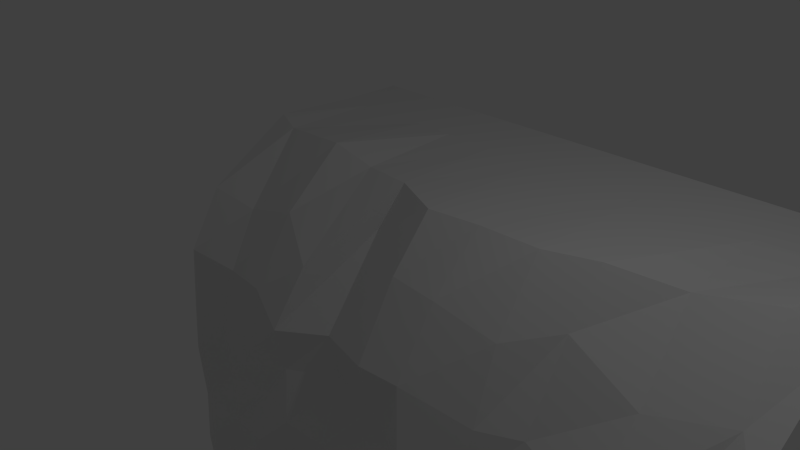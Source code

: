 # Source: walls.blend  (saved by Blender 2.76.0; exported with 4.5.12 LTS)
import bpy
from mathutils import Matrix  # noqa: F401  (used for matrix-valued properties, if any)

bpy.ops.wm.read_factory_settings(use_empty=True)
scene = bpy.context.scene
scene.name = 'Scene'

# ---- collections
col_collection_1 = bpy.data.collections.new('Collection 1'); scene.collection.children.link(col_collection_1)

# ---- world
world_world = bpy.data.worlds.new('World'); scene.world = world_world
world_world.color = (0.05088, 0.05088, 0.05088)
world_world.use_sun_shadow = False
world_world.sun_shadow_jitter_overblur = 0.0
world_world.cycles.sampling_method = 'MANUAL'
world_world.cycles.sample_map_resolution = 256

# ---- cameras
cam_camera = bpy.data.cameras.new('Camera')
cam_camera.clip_end = 100.0
cam_camera.lens = 35.0
cam_camera.sensor_width = 32.0
cam_camera.sensor_height = 18.0
cam_camera.ortho_scale = 7.314
cam_camera.dof.focus_distance = 0.0
cam_camera.dof.aperture_fstop = 128.0

# ---- lights
light_lamp = bpy.data.lights.new('Lamp', 'POINT')
light_lamp.transmission_factor = 0.0
light_lamp.cutoff_distance = 30.0
light_lamp.energy = 100.0
light_lamp.shadow_buffer_clip_start = 1.001
light_lamp.shadow_soft_size = 0.1
light_lamp.shadow_maximum_resolution = 0.006
light_lamp.use_absolute_resolution = True
light_lamp.cycles.use_multiple_importance_sampling = False

# ---- meshes
me_plane = bpy.data.meshes.new('Plane')
me_plane.from_pydata([(-5.0, 2.282, 0.09948), (5.0, 2.234, -0.1428), (-5.0, -0.2737, -10.92), (5.0, -0.2757, -10.92), (-4.442, 2.075, 0.02881), (-3.069, 1.927, 0.164), (-2.302, 1.992, -0.05636), (-1.378, 1.855, -0.002625), (-0.4188, 1.409, 0.03484), (0.4269, 1.545, 0.02794), (1.473, 1.527, 0.06721), (2.252, 1.83, 0.05763), (3.251, 2.204, -0.1036), (4.368, 2.36, 0.1046), (-4.052, -0.3548, -10.92), (-3.109, -0.3003, -10.92), (-2.275, -0.2483, -10.92), (-1.385, -0.2479, -10.92), (-0.5118, -0.06231, -10.92), (0.4791, -0.2511, -10.92), (1.489, -0.2792, -10.92), (2.402, -0.2583, -10.92), (3.269, -0.3304, -10.92), (4.14, -0.1576, -10.92), (-5.0, 0.74, -0.8753), (-5.0, 0.1407, -1.886), (-5.0, 0.0348, -3.112), (-5.0, -0.0222, -3.876), (-5.0, 0.04408, -4.982), (-5.0, -0.02719, -5.966), (-5.0, 0.04212, -6.866), (-5.0, 0.02491, -8.144), (-5.0, -0.1091, -8.922), (-5.0, -0.005957, -10.2), (5.0, -0.0803, -10.27), (5.0, 0.04212, -8.921), (5.0, 0.04212, -7.968), (5.0, 0.04212, -6.974), (5.0, 0.04212, -6.066), (5.0, 0.04212, -4.83), (5.0, 0.04212, -4.065), (5.0, 0.04212, -3.248), (5.0, 0.1407, -1.893), (5.0, 0.6311, -1.139), (4.573, 1.19, -0.8416), (4.168, 0.446, -1.795), (4.425, 0.1545, -2.716), (4.403, 0.1488, -3.938), (3.999, 0.09404, -5.028), (4.243, 0.0922, -5.969), (4.053, 0.1627, -6.871), (3.983, 0.1132, -7.691), (4.107, 0.1232, -8.75), (3.942, 0.03058, -10.06), (3.47, 0.9538, -1.105), (3.414, 0.05918, -2.024), (3.244, 0.1877, -2.895), (3.272, -0.07542, -4.046), (3.156, -0.1815, -4.934), (3.375, -0.1416, -6.086), (3.169, -0.02464, -7.051), (3.056, 0.05363, -8.11), (3.3, 0.134, -8.97), (3.253, -0.06939, -10.1), (2.226, 1.229, -0.7347), (2.268, 0.4395, -1.952), (2.194, 0.05929, -2.803), (2.527, -0.1499, -4.063), (2.198, -0.4481, -5.007), (2.353, -0.2127, -5.906), (2.331, -0.01522, -6.911), (2.471, 0.09171, -7.997), (2.392, 0.06728, -8.718), (2.533, -0.02842, -10.16), (1.489, 0.734, -1.005), (1.556, 0.2681, -2.098), (1.474, 0.02657, -2.997), (1.51, -0.3882, -3.933), (1.358, -0.3269, -4.958), (1.48, -0.4762, -5.809), (1.547, -0.163, -6.779), (1.536, -0.1534, -7.918), (1.452, 0.1996, -9.063), (1.478, -0.1544, -10.09), (0.4434, 0.6493, -0.7967), (0.3504, 0.04429, -1.927), (0.5467, -0.1618, -2.934), (0.3313, -0.2473, -3.926), (0.3548, -0.3347, -4.986), (0.4472, -0.3554, -5.758), (0.2415, 0.06696, -7.039), (0.3838, 0.2589, -7.879), (0.3973, 0.3216, -9.041), (0.2755, 0.2251, -10.04), (-0.4592, 0.7499, -0.8201), (-0.3795, -0.01415, -1.942), (-0.3458, 0.1891, -2.84), (-0.3436, -0.4148, -3.991), (-0.5325, -0.2035, -4.95), (-0.4674, 0.01944, -5.886), (-0.5983, 0.3411, -6.843), (-0.4914, 0.5706, -8.002), (-0.5654, 0.4287, -8.815), (-0.2583, 0.4738, -10.09), (-1.583, 1.488, -0.7407), (-1.462, 0.3203, -2.104), (-1.342, 0.4363, -2.88), (-1.37, 0.01597, -4.017), (-1.372, 0.232, -5.19), (-1.58, 0.1812, -5.878), (-1.292, 0.6939, -6.92), (-1.165, 0.6667, -8.042), (-1.486, 0.5814, -8.968), (-1.434, 0.1417, -10.12), (-2.079, 0.3782, -1.161), (-2.332, -0.08365, -2.228), (-2.373, 0.1056, -3.077), (-2.305, -0.01824, -4.073), (-2.33, 0.1547, -4.797), (-2.226, 0.184, -6.044), (-2.289, 0.4495, -6.887), (-2.2, 0.4849, -7.644), (-2.387, 0.4469, -8.818), (-2.316, 0.2561, -9.849), (-3.105, 0.9183, -0.7778), (-2.966, 0.06929, -1.805), (-3.083, 0.04835, -2.913), (-3.036, 0.1523, -3.919), (-3.135, -0.05425, -4.914), (-3.121, 0.1932, -6.116), (-3.235, 0.1021, -7.158), (-3.116, 0.4564, -8.063), (-2.869, 0.2641, -9.073), (-3.132, -0.2122, -10.19), (-4.195, 0.9304, -1.096), (-3.933, 0.2488, -1.928), (-4.238, 0.117, -3.048), (-4.16, 0.1468, -4.142), (-4.129, 0.1213, -5.135), (-4.012, 0.1631, -6.241), (-4.188, -0.09314, -7.135), (-4.381, 0.01274, -8.209), (-4.177, -0.09338, -9.052), (-4.208, -0.1457, -10.07), (-5.0, 3.801, 0.02326), (5.0, 3.801, 0.02326), (-4.442, 3.801, 0.02326), (-3.069, 3.801, 0.02326), (-2.302, 3.801, 0.02326), (-1.378, 3.801, 0.02326), (-0.4188, 3.801, 0.02326), (0.4269, 3.801, 0.02326), (1.473, 3.801, 0.02326), (2.252, 3.801, 0.02326), (3.251, 3.801, 0.02326), (4.368, 3.801, 0.02326), (-5.0, 5.0, 0.02326), (5.0, 5.0, 0.02326), (-4.442, 5.0, 0.02326), (-3.069, 5.0, 0.02326), (-2.302, 5.0, 0.02326), (-1.378, 5.0, 0.02326), (-0.4188, 5.0, 0.02326), (0.4269, 5.0, 0.02326), (1.473, 5.0, 0.02326), (2.252, 5.0, 0.02326), (3.251, 5.0, 0.02326), (4.368, 5.0, 0.02326), (-5.0, -5.0, -10.92), (5.0, -5.0, -10.92), (-4.052, -5.0, -10.92), (-3.109, -5.0, -10.92), (-2.275, -5.0, -10.92), (-1.385, -5.0, -10.92), (-0.5118, -5.0, -10.92), (0.4791, -5.0, -10.92), (1.489, -5.0, -10.92), (2.402, -5.0, -10.92), (3.269, -5.0, -10.92), (4.14, -5.0, -10.92)], [], [(143, 33, 2, 14), (34, 53, 23, 3), (53, 63, 22, 23), (63, 73, 21, 22), (73, 83, 20, 21), (83, 93, 19, 20), (93, 103, 18, 19), (103, 113, 17, 18), (113, 123, 16, 17), (123, 133, 15, 16), (133, 143, 14, 15), (1, 13, 44, 43), (43, 44, 45, 42), (42, 45, 46, 41), (41, 46, 47, 40), (40, 47, 48, 39), (39, 48, 49, 38), (38, 49, 50, 37), (37, 50, 51, 36), (36, 51, 52, 35), (35, 52, 53, 34), (13, 12, 54, 44), (44, 54, 55, 45), (45, 55, 56, 46), (46, 56, 57, 47), (47, 57, 58, 48), (48, 58, 59, 49), (49, 59, 60, 50), (50, 60, 61, 51), (51, 61, 62, 52), (52, 62, 63, 53), (12, 11, 64, 54), (54, 64, 65, 55), (55, 65, 66, 56), (56, 66, 67, 57), (57, 67, 68, 58), (58, 68, 69, 59), (59, 69, 70, 60), (60, 70, 71, 61), (61, 71, 72, 62), (62, 72, 73, 63), (11, 10, 74, 64), (64, 74, 75, 65), (65, 75, 76, 66), (66, 76, 77, 67), (67, 77, 78, 68), (68, 78, 79, 69), (69, 79, 80, 70), (70, 80, 81, 71), (71, 81, 82, 72), (72, 82, 83, 73), (10, 9, 84, 74), (74, 84, 85, 75), (75, 85, 86, 76), (76, 86, 87, 77), (77, 87, 88, 78), (78, 88, 89, 79), (79, 89, 90, 80), (80, 90, 91, 81), (81, 91, 92, 82), (82, 92, 93, 83), (9, 8, 94, 84), (84, 94, 95, 85), (85, 95, 96, 86), (86, 96, 97, 87), (87, 97, 98, 88), (88, 98, 99, 89), (89, 99, 100, 90), (90, 100, 101, 91), (91, 101, 102, 92), (92, 102, 103, 93), (8, 7, 104, 94), (94, 104, 105, 95), (95, 105, 106, 96), (96, 106, 107, 97), (97, 107, 108, 98), (98, 108, 109, 99), (99, 109, 110, 100), (100, 110, 111, 101), (101, 111, 112, 102), (102, 112, 113, 103), (7, 6, 114, 104), (104, 114, 115, 105), (105, 115, 116, 106), (106, 116, 117, 107), (107, 117, 118, 108), (108, 118, 119, 109), (109, 119, 120, 110), (110, 120, 121, 111), (111, 121, 122, 112), (112, 122, 123, 113), (6, 5, 124, 114), (114, 124, 125, 115), (115, 125, 126, 116), (116, 126, 127, 117), (117, 127, 128, 118), (118, 128, 129, 119), (119, 129, 130, 120), (120, 130, 131, 121), (121, 131, 132, 122), (122, 132, 133, 123), (5, 4, 134, 124), (124, 134, 135, 125), (125, 135, 136, 126), (126, 136, 137, 127), (127, 137, 138, 128), (128, 138, 139, 129), (129, 139, 140, 130), (130, 140, 141, 131), (131, 141, 142, 132), (132, 142, 143, 133), (4, 0, 24, 134), (134, 24, 25, 135), (135, 25, 26, 136), (136, 26, 27, 137), (137, 27, 28, 138), (138, 28, 29, 139), (139, 29, 30, 140), (140, 30, 31, 141), (141, 31, 32, 142), (142, 32, 33, 143), (9, 10, 152, 151), (13, 1, 145, 155), (6, 7, 149, 148), (0, 4, 146, 144), (10, 11, 153, 152), (7, 8, 150, 149), (4, 5, 147, 146), (11, 12, 154, 153), (8, 9, 151, 150), (5, 6, 148, 147), (12, 13, 155, 154), (144, 146, 158, 156), (152, 153, 165, 164), (149, 150, 162, 161), (146, 147, 159, 158), (153, 154, 166, 165), (150, 151, 163, 162), (147, 148, 160, 159), (154, 155, 167, 166), (155, 145, 157, 167), (151, 152, 164, 163), (148, 149, 161, 160), (17, 16, 172, 173), (14, 2, 168, 170), (21, 20, 176, 177), (3, 23, 179, 169), (18, 17, 173, 174), (15, 14, 170, 171), (22, 21, 177, 178), (19, 18, 174, 175), (16, 15, 171, 172), (23, 22, 178, 179), (20, 19, 175, 176)])
me_plane.use_remesh_preserve_volume = False
me_plane.use_remesh_preserve_attributes = False
me_plane.use_mirror_vertex_groups = False
me_plane.update()

# ---- objects
ob_plane = bpy.data.objects.new('Plane', me_plane)
ob_lamp = bpy.data.objects.new('Lamp', light_lamp)
ob_camera = bpy.data.objects.new('Camera', cam_camera)

# ---- transforms, parenting, visibility, modifiers, constraints
ob_plane.location = (0.0, 0.0, 0.0)
ob_plane.lineart.crease_threshold = 0.0
ob_lamp.location = (4.076, 1.005, 5.904)
ob_lamp.rotation_euler = (0.6503, 0.05522, 1.866)
ob_lamp.lock_rotations_4d = False
ob_lamp.empty_display_type = 'ARROWS'
ob_lamp.color = (0.0, 0.0, 0.0, 0.0)
ob_lamp.lineart.crease_threshold = 0.0
ob_camera.location = (7.481, -6.508, 5.344)
ob_camera.rotation_euler = (1.109, 0.01082, 0.8149)
ob_camera.lock_rotations_4d = False
ob_camera.empty_display_type = 'ARROWS'
ob_camera.color = (0.0, 0.0, 0.0, 0.0)
ob_camera.display_type = 'WIRE'
ob_camera.lineart.crease_threshold = 0.0

# ---- collection membership
col_collection_1.objects.link(ob_plane)
col_collection_1.objects.link(ob_lamp)
col_collection_1.objects.link(ob_camera)

# ---- scene / render settings (as saved in the file)
scene.camera = ob_camera
scene.frame_start = 1; scene.frame_end = 250; scene.frame_set(1)
scene.render.engine = 'BLENDER_EEVEE_NEXT'
scene.render.resolution_percentage = 50
scene.render.dither_intensity = 0.0
scene.cycles.use_denoising = False
scene.cycles.samples = 10
scene.cycles.sampling_pattern = 'TABULATED_SOBOL'
scene.cycles.light_sampling_threshold = 0.0
scene.cycles.use_adaptive_sampling = False
scene.cycles.use_light_tree = False
scene.cycles.blur_glossy = 0.0
scene.cycles.pixel_filter_type = 'GAUSSIAN'
scene.cycles.sample_clamp_indirect = 0.0
scene.view_settings.view_transform = 'Standard'
bpy.context.view_layer.update()
